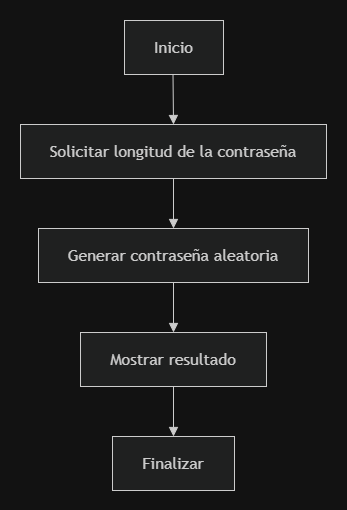

The diagram above was exported from draw.io. Its source (the exported page's mxGraphModel, read from the mxfile embedded in the PNG):
<mxGraphModel dx="1714" dy="744" grid="1" gridSize="10" guides="1" tooltips="1" connect="1" arrows="1" fold="1" page="1" pageScale="1" pageWidth="827" pageHeight="1169" math="0" shadow="0">
  <root>
    <mxCell id="0" />
    <mxCell id="1" parent="0" />
    <UserObject label="" mermaidData="{&#10;  &quot;data&quot;: &quot;flowchart TD\n    A[Inicio] --&gt; B[Solicitar longitud de la contraseña]\n    B --&gt; C[Generar contraseña aleatoria]\n    C --&gt; D[Mostrar resultado]\n    D --&gt; E[Finalizar]\n  &quot;,&#10;  &quot;config&quot;: null&#10;}" id="CDMjQqVoKwUAkVolk8eT-1">
      <mxCell connectable="0" parent="1" style="group;transparentBounds=1;editIcon=1;lockedGroup=0;groupPadding=20;" vertex="1">
        <mxGeometry as="geometry" />
      </mxCell>
    </UserObject>
    <UserObject label="Inicio" mermaidId="n:A" mermaidBaseStyle="html=1;whiteSpace=wrap;strokeWidth=1;fillColor=light-dark(#ECECFF,#1f2020);strokeColor=light-dark(#9370DB,#cccccc);fontColor=light-dark(#333333,#cccccc);fontFamily=Trebuchet MS,Verdana,Arial,sans-serif;fontSize=16;" mermaidBaseValue="Inicio" id="CDMjQqVoKwUAkVolk8eT-2">
      <mxCell parent="CDMjQqVoKwUAkVolk8eT-1" style="html=1;whiteSpace=wrap;strokeWidth=1;fillColor=light-dark(#ECECFF,#1f2020);strokeColor=light-dark(#9370DB,#cccccc);fontColor=light-dark(#333333,#cccccc);fontFamily=Trebuchet MS,Verdana,Arial,sans-serif;fontSize=16;" vertex="1">
        <mxGeometry height="54" width="99" x="144" y="930" as="geometry" />
      </mxCell>
    </UserObject>
    <UserObject label="Solicitar longitud de la contraseña" mermaidId="n:B" mermaidBaseStyle="html=1;whiteSpace=wrap;strokeWidth=1;fillColor=light-dark(#ECECFF,#1f2020);strokeColor=light-dark(#9370DB,#cccccc);fontColor=light-dark(#333333,#cccccc);fontFamily=Trebuchet MS,Verdana,Arial,sans-serif;fontSize=16;" mermaidBaseValue="Solicitar longitud de la contraseña" id="CDMjQqVoKwUAkVolk8eT-3">
      <mxCell parent="CDMjQqVoKwUAkVolk8eT-1" style="html=1;whiteSpace=wrap;strokeWidth=1;fillColor=light-dark(#ECECFF,#1f2020);strokeColor=light-dark(#9370DB,#cccccc);fontColor=light-dark(#333333,#cccccc);fontFamily=Trebuchet MS,Verdana,Arial,sans-serif;fontSize=16;" vertex="1">
        <mxGeometry height="54" width="306" x="40" y="1034" as="geometry" />
      </mxCell>
    </UserObject>
    <UserObject label="Generar contraseña aleatoria" mermaidId="n:C" mermaidBaseStyle="html=1;whiteSpace=wrap;strokeWidth=1;fillColor=light-dark(#ECECFF,#1f2020);strokeColor=light-dark(#9370DB,#cccccc);fontColor=light-dark(#333333,#cccccc);fontFamily=Trebuchet MS,Verdana,Arial,sans-serif;fontSize=16;" mermaidBaseValue="Generar contraseña aleatoria" id="CDMjQqVoKwUAkVolk8eT-4">
      <mxCell parent="CDMjQqVoKwUAkVolk8eT-1" style="html=1;whiteSpace=wrap;strokeWidth=1;fillColor=light-dark(#ECECFF,#1f2020);strokeColor=light-dark(#9370DB,#cccccc);fontColor=light-dark(#333333,#cccccc);fontFamily=Trebuchet MS,Verdana,Arial,sans-serif;fontSize=16;" vertex="1">
        <mxGeometry height="54" width="270" x="58" y="1138" as="geometry" />
      </mxCell>
    </UserObject>
    <UserObject label="Mostrar resultado" mermaidId="n:D" mermaidBaseStyle="html=1;whiteSpace=wrap;strokeWidth=1;fillColor=light-dark(#ECECFF,#1f2020);strokeColor=light-dark(#9370DB,#cccccc);fontColor=light-dark(#333333,#cccccc);fontFamily=Trebuchet MS,Verdana,Arial,sans-serif;fontSize=16;" mermaidBaseValue="Mostrar resultado" id="CDMjQqVoKwUAkVolk8eT-5">
      <mxCell parent="CDMjQqVoKwUAkVolk8eT-1" style="html=1;whiteSpace=wrap;strokeWidth=1;fillColor=light-dark(#ECECFF,#1f2020);strokeColor=light-dark(#9370DB,#cccccc);fontColor=light-dark(#333333,#cccccc);fontFamily=Trebuchet MS,Verdana,Arial,sans-serif;fontSize=16;" vertex="1">
        <mxGeometry height="54" width="186" x="100" y="1242" as="geometry" />
      </mxCell>
    </UserObject>
    <UserObject label="Finalizar" mermaidId="n:E" mermaidBaseStyle="html=1;whiteSpace=wrap;strokeWidth=1;fillColor=light-dark(#ECECFF,#1f2020);strokeColor=light-dark(#9370DB,#cccccc);fontColor=light-dark(#333333,#cccccc);fontFamily=Trebuchet MS,Verdana,Arial,sans-serif;fontSize=16;" mermaidBaseValue="Finalizar" id="CDMjQqVoKwUAkVolk8eT-6">
      <mxCell parent="CDMjQqVoKwUAkVolk8eT-1" style="html=1;whiteSpace=wrap;strokeWidth=1;fillColor=light-dark(#ECECFF,#1f2020);strokeColor=light-dark(#9370DB,#cccccc);fontColor=light-dark(#333333,#cccccc);fontFamily=Trebuchet MS,Verdana,Arial,sans-serif;fontSize=16;" vertex="1">
        <mxGeometry height="54" width="122" x="132" y="1346" as="geometry" />
      </mxCell>
    </UserObject>
    <UserObject label="" mermaidId="e:A-&gt;B#0" mermaidBaseStyle="curved=1;startArrow=none;endArrow=block;endSize=7;strokeColor=light-dark(#333333,#cccccc);exitX=0.49;exitY=1;entryX=0.5;entryY=0;" mermaidBaseValue="" id="CDMjQqVoKwUAkVolk8eT-7">
      <mxCell edge="1" parent="CDMjQqVoKwUAkVolk8eT-1" source="CDMjQqVoKwUAkVolk8eT-2" style="curved=1;startArrow=none;endArrow=block;endSize=7;strokeColor=light-dark(#333333,#cccccc);exitX=0.49;exitY=1;entryX=0.5;entryY=0;rounded=0;" target="CDMjQqVoKwUAkVolk8eT-3">
        <mxGeometry relative="1" as="geometry">
          <Array as="points" />
        </mxGeometry>
      </mxCell>
    </UserObject>
    <UserObject label="" mermaidId="e:B-&gt;C#0" mermaidBaseStyle="curved=1;startArrow=none;endArrow=block;endSize=7;strokeColor=light-dark(#333333,#cccccc);exitX=0.5;exitY=1;entryX=0.5;entryY=0;" mermaidBaseValue="" id="CDMjQqVoKwUAkVolk8eT-8">
      <mxCell edge="1" parent="CDMjQqVoKwUAkVolk8eT-1" source="CDMjQqVoKwUAkVolk8eT-3" style="curved=1;startArrow=none;endArrow=block;endSize=7;strokeColor=light-dark(#333333,#cccccc);exitX=0.5;exitY=1;entryX=0.5;entryY=0;rounded=0;" target="CDMjQqVoKwUAkVolk8eT-4">
        <mxGeometry relative="1" as="geometry">
          <Array as="points" />
        </mxGeometry>
      </mxCell>
    </UserObject>
    <UserObject label="" mermaidId="e:C-&gt;D#0" mermaidBaseStyle="curved=1;startArrow=none;endArrow=block;endSize=7;strokeColor=light-dark(#333333,#cccccc);exitX=0.5;exitY=1;entryX=0.5;entryY=0;" mermaidBaseValue="" id="CDMjQqVoKwUAkVolk8eT-9">
      <mxCell edge="1" parent="CDMjQqVoKwUAkVolk8eT-1" source="CDMjQqVoKwUAkVolk8eT-4" style="curved=1;startArrow=none;endArrow=block;endSize=7;strokeColor=light-dark(#333333,#cccccc);exitX=0.5;exitY=1;entryX=0.5;entryY=0;rounded=0;" target="CDMjQqVoKwUAkVolk8eT-5">
        <mxGeometry relative="1" as="geometry">
          <Array as="points" />
        </mxGeometry>
      </mxCell>
    </UserObject>
    <UserObject label="" mermaidId="e:D-&gt;E#0" mermaidBaseStyle="curved=1;startArrow=none;endArrow=block;endSize=7;strokeColor=light-dark(#333333,#cccccc);exitX=0.5;exitY=1;entryX=0.5;entryY=0;" mermaidBaseValue="" id="CDMjQqVoKwUAkVolk8eT-10">
      <mxCell edge="1" parent="CDMjQqVoKwUAkVolk8eT-1" source="CDMjQqVoKwUAkVolk8eT-5" style="curved=1;startArrow=none;endArrow=block;endSize=7;strokeColor=light-dark(#333333,#cccccc);exitX=0.5;exitY=1;entryX=0.5;entryY=0;rounded=0;" target="CDMjQqVoKwUAkVolk8eT-6">
        <mxGeometry relative="1" as="geometry">
          <Array as="points" />
        </mxGeometry>
      </mxCell>
    </UserObject>
  </root>
</mxGraphModel>